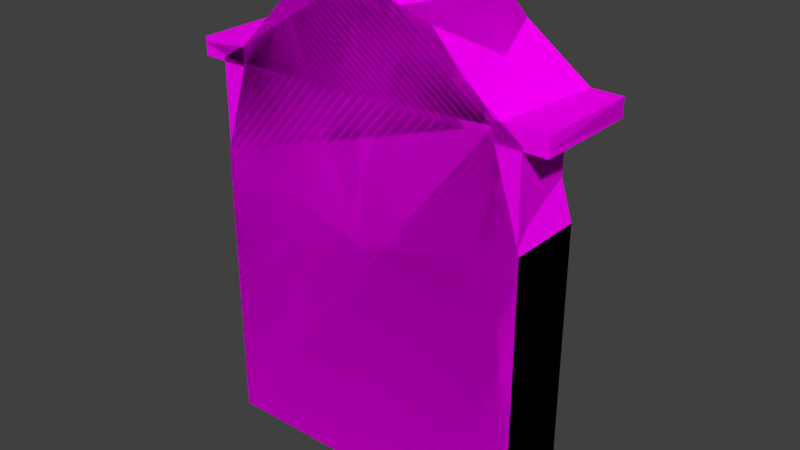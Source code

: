 # Source: kemerliPencere1.blend  (saved by Blender 2.77.0; exported with 4.5.12 LTS)
import bpy
from mathutils import Matrix  # noqa: F401  (used for matrix-valued properties, if any)

bpy.ops.wm.read_factory_settings(use_empty=True)
scene = bpy.context.scene
scene.name = 'Scene'

# ---- collections
col_collection_1 = bpy.data.collections.new('Collection 1'); scene.collection.children.link(col_collection_1)

# ---- images (referenced by path relative to the original .blend; pixels are not part of the script)
import os
ASSET_DIR = os.environ.get("B2B_ASSET_DIR", "")  # directory of the original .blend (textures are referenced by path, not embedded)
HERE = os.path.dirname(os.path.abspath(__file__))  # packed textures are extracted next to this script under _unpacked/

def load_image(name, relpath, width, height, colorspace="sRGB"):
    """Load a texture the original file referenced (path relative to the .blend, or extracted next to this script)."""
    p = next((c for c in (os.path.join(HERE, relpath), os.path.join(ASSET_DIR, relpath)) if relpath and os.path.exists(c)), "")
    if p:
        img = bpy.data.images.load(p, check_existing=True)
        img.name = name
    else:  # same state as the original file: an image datablock whose file is absent (Cycles renders it pink)
        img = bpy.data.images.new(name, width, height)
        img.source = "FILE"
        img.filepath = "//" + (relpath or name)
    img.colorspace_settings.name = colorspace
    return img
img_colorpalette_jpg_001 = load_image('colorPalette.jpg.001', 'colorPalette.jpg', 1024, 1024, 'sRGB')

# ---- materials (node trees are filled in below, after node groups)
mat_material = bpy.data.materials.new('Material')
mat_material.alpha_threshold = 0.0
mat_material.roughness = 0.5
mat_material.line_color = (0.0, 0.0, 0.0, 1.0)

# ---- material node trees
mat_material.use_nodes = True; mat_material.node_tree.nodes.clear()
_N = mat_material.node_tree.nodes; _L = mat_material.node_tree.links
n0 = _N.new('ShaderNodeOutputMaterial'); n0.name = 'Material Output'; n0.location = (300, 300)
n1 = _N.new('ShaderNodeBsdfDiffuse'); n1.name = 'Diffuse BSDF'; n1.location = (10, 300)
n2 = _N.new('ShaderNodeTexImage'); n2.name = 'Image Texture'; n2.location = (228, 132)
n2.width = 140
n2.image = img_colorpalette_jpg_001
n3 = _N.new('ShaderNodeTexCoord'); n3.name = 'Texture Coordinate'; n3.location = (-183, 230)
_L.new(n1.outputs[0], n0.inputs[0])
_L.new(n3.outputs[2], n2.inputs[0])
_L.new(n2.outputs[0], n1.inputs[0])
n0.is_active_output = True

# ---- world
world_world = bpy.data.worlds.new('World'); scene.world = world_world
world_world.color = (0.05088, 0.05088, 0.05088)
world_world.use_sun_shadow = False
world_world.sun_shadow_jitter_overblur = 0.0
world_world.cycles.sampling_method = 'MANUAL'

# ---- meshes
me_cylinder_002 = bpy.data.meshes.new('Cylinder.002')
me_cylinder_002.from_pydata([(-0.03973, -0.8577, -0.02531), (2.932e-08, 5.051e-08, 0.1437), (2.932e-08, 0.8321, -0.1437), (2.932e-08, 0.8321, 0.1437), (0.285, 0.7497, -0.1437), (0.285, 0.7497, 0.1437), (0.5135, 0.5188, -0.1437), (0.5135, 0.5188, 0.1437), (0.62, 0.1851, -0.1437), (0.62, 0.1851, 0.1437), (0.62, -0.1851, -0.1437), (0.62, -0.1851, 0.1437), (0.62, -0.9135, -0.1437), (0.62, -0.9135, 0.1437), (0.3215, -0.9135, -0.1437), (0.3215, -0.9135, 0.1437), (1.327e-07, -0.9135, -0.1437), (1.327e-07, -0.9135, 0.1437), (-0.3215, -0.9135, -0.1437), (-0.3215, -0.9135, 0.1437), (-0.62, -0.9135, -0.1437), (-0.62, -0.9135, 0.1437), (-0.62, -0.1851, -0.1437), (-0.62, -0.1851, 0.1437), (-0.62, 0.1851, -0.1437), (-0.62, 0.1851, 0.1437), (-0.5135, 0.5188, -0.1437), (-0.5135, 0.5188, 0.1437), (-0.285, 0.7497, -0.1437), (-0.285, 0.7497, 0.1437), (2.399e-08, 0.7133, -0.1437), (0.2349, 0.6454, -0.1437), (0.4283, 0.45, -0.1437), (0.5014, 0.1614, -0.1437), (0.5014, -0.1614, -0.1437), (0.5014, -0.8286, -0.1437), (0.2349, -0.8286, -0.1437), (1.203e-07, -0.8286, -0.1437), (-0.2349, -0.8286, -0.1437), (-0.5014, -0.8286, -0.1437), (-0.5014, -0.1614, -0.1437), (-0.5014, 0.1614, -0.1437), (-0.4283, 0.45, -0.1437), (-0.2349, 0.6454, -0.1437), (0.2349, 0.6454, -0.0326), (3.288e-08, -6.275e-08, -0.0326), (2.399e-08, 0.7133, -0.0326), (0.4283, 0.45, -0.0326), (0.5014, 0.1614, -0.0326), (0.5014, -0.1614, -0.0326), (0.5014, -0.8286, -0.0326), (0.2349, -0.8286, -0.0326), (1.203e-07, -0.8286, -0.0326), (-0.2349, -0.8286, -0.0326), (-0.5014, -0.8286, -0.0326), (-0.5014, -0.1614, -0.0326), (-0.5014, 0.1614, -0.0326), (-0.4283, 0.45, -0.0326), (-0.2349, 0.6454, -0.0326), (-0.03973, 0.7528, -0.02531), (-0.03973, -0.8577, -0.1048), (-0.03973, 0.7528, -0.1048), (0.03973, -0.8577, -0.02531), (0.03973, 0.7528, -0.02531), (0.03973, -0.8577, -0.1048), (0.03973, 0.7528, -0.1048), (2.932e-08, 0.9019, -0.1437), (0.285, 0.8195, -0.1437), (0.285, 0.8195, 0.1437), (2.932e-08, 0.9019, 0.1437), (0.5135, 0.5886, -0.1437), (0.5135, 0.5886, 0.1437), (-0.5135, 0.5886, 0.1437), (-0.5135, 0.5886, -0.1437), (-0.285, 0.8195, -0.1437), (-0.285, 0.8195, 0.1437), (-0.6994, 0.5886, 0.1437), (-0.6994, 0.5188, 0.1437), (0.6994, 0.5188, 0.1437), (0.6994, 0.5188, -0.1437), (-0.6994, 0.5188, -0.1437), (0.6994, 0.5886, 0.1437), (0.6994, 0.5886, -0.1437), (-0.6994, 0.5886, -0.1437), (2.932e-08, 0.8321, -0.259), (0.285, 0.7497, -0.259), (0.5135, 0.5188, -0.259), (-0.5135, 0.5188, -0.259), (-0.285, 0.7497, -0.259), (2.932e-08, 0.9019, -0.259), (0.285, 0.8195, -0.259), (0.5135, 0.5886, -0.259), (-0.5135, 0.5886, -0.259), (-0.285, 0.8195, -0.259), (0.6994, 0.5188, -0.259), (0.6994, 0.5886, -0.259), (-0.6994, 0.5188, -0.259), (-0.6994, 0.5886, -0.259), (-0.5714, 0.2358, -0.02531), (0.5714, 0.2358, -0.02531), (-0.5714, 0.2358, -0.1048), (0.5714, 0.2358, -0.1048), (-0.5714, 0.1564, -0.02531), (0.5714, 0.1564, -0.02531), (-0.5714, 0.1564, -0.1048), (0.5714, 0.1564, -0.1048), (-0.5714, -0.2791, -0.02531), (0.5714, -0.2791, -0.02531), (-0.5714, -0.2791, -0.1048), (0.5714, -0.2791, -0.1048), (-0.5714, -0.3586, -0.02531), (0.5714, -0.3586, -0.02531), (-0.5714, -0.3586, -0.1048), (0.5714, -0.3586, -0.1048)], [], [(35, 36, 51, 50), (1, 5, 3), (6, 4, 85, 86), (42, 43, 58, 57), (1, 7, 5), (71, 7, 78, 81), (34, 35, 50, 49), (1, 9, 7), (6, 7, 9, 8), (41, 42, 57, 56), (1, 11, 9), (8, 9, 11, 10), (33, 34, 49, 48), (1, 13, 11), (10, 11, 13, 12), (40, 41, 56, 55), (1, 15, 13), (12, 13, 15, 14), (32, 33, 48, 47), (1, 17, 15), (14, 15, 17, 16), (39, 40, 55, 54), (1, 19, 17), (16, 17, 19, 18), (31, 32, 47, 44), (1, 21, 19), (18, 19, 21, 20), (38, 39, 54, 53), (1, 23, 21), (20, 21, 23, 22), (30, 31, 44, 46), (1, 25, 23), (22, 23, 25, 24), (37, 38, 53, 52), (1, 27, 25), (24, 25, 27, 26), (36, 37, 52, 51), (1, 29, 27), (3, 5, 68, 69), (43, 30, 46, 58), (1, 3, 29), (27, 29, 75, 72), (31, 30, 2, 4), (32, 31, 4, 6), (33, 32, 6, 8), (34, 33, 8, 10), (35, 34, 10, 12), (36, 35, 12, 14), (37, 36, 14, 16), (38, 37, 16, 18), (39, 38, 18, 20), (40, 39, 20, 22), (41, 40, 22, 24), (42, 41, 24, 26), (43, 42, 26, 28), (30, 43, 28, 2), (45, 46, 44), (45, 44, 47), (45, 47, 48), (45, 48, 49), (45, 49, 50), (45, 50, 51), (45, 51, 52), (45, 52, 53), (45, 53, 54), (45, 54, 55), (45, 55, 56), (45, 56, 57), (45, 57, 58), (45, 58, 46), (59, 61, 60, 0), (61, 65, 64, 60), (65, 63, 62, 64), (63, 59, 0, 62), (0, 60, 64, 62), (63, 65, 61, 59), (66, 69, 68, 67), (67, 68, 71, 70), (73, 72, 75, 74), (74, 75, 69, 66), (74, 66, 89, 93), (2, 28, 88, 84), (82, 79, 94, 95), (70, 71, 81, 82), (5, 7, 71, 68), (29, 3, 69, 75), (78, 79, 82, 81), (80, 77, 76, 83), (83, 73, 92, 97), (72, 73, 83, 76), (27, 72, 76, 77), (26, 27, 77, 80), (26, 80, 96, 87), (7, 6, 79, 78), (85, 84, 89, 90), (86, 85, 90, 91), (88, 87, 92, 93), (84, 88, 93, 89), (92, 87, 96, 97), (86, 91, 95, 94), (67, 70, 91, 90), (4, 2, 84, 85), (80, 83, 97, 96), (79, 6, 86, 94), (70, 82, 95, 91), (28, 26, 87, 88), (66, 67, 90, 89), (73, 74, 93, 92), (99, 101, 100, 98), (101, 105, 104, 100), (105, 103, 102, 104), (103, 99, 98, 102), (98, 100, 104, 102), (103, 105, 101, 99), (107, 109, 108, 106), (109, 113, 112, 108), (113, 111, 110, 112), (111, 107, 106, 110), (106, 108, 112, 110), (111, 113, 109, 107)])
_uv = me_cylinder_002.uv_layers.new(name='UVMap')
_uv.uv.foreach_set('vector', [0.1306, 0.02262, 0.1306, 0.02134, 0.1311, 0.02134, 0.1311, 0.02262, 0.1208, 0.01629, 0.1217, 0.02135, 0.1205, 0.02173, 0.129, 0.01917, 0.129, 0.02069, 0.1286, 0.02069, 0.1286, 0.01917, 0.1306, 0.02852, 0.1306, 0.02981, 0.1302, 0.02981, 0.1302, 0.02852, 0.1208, 0.01629, 0.1226, 0.01996, 0.1217, 0.02135, 0.1226, 0.02042, 0.1226, 0.01996, 0.1234, 0.02007, 0.1233, 0.02052, 0.1306, 0.02451, 0.1306, 0.02262, 0.1311, 0.02262, 0.1311, 0.02451, 0.1208, 0.01629, 0.1232, 0.01785, 0.1226, 0.01996, 0.1291, 0.02134, 0.1302, 0.02134, 0.1302, 0.02353, 0.1291, 0.02353, 0.1306, 0.02663, 0.1306, 0.02852, 0.1302, 0.02852, 0.1302, 0.02663, 0.1208, 0.01629, 0.1234, 0.01543, 0.1232, 0.01785, 0.1291, 0.02353, 0.1302, 0.02353, 0.1302, 0.02596, 0.1291, 0.02596, 0.1306, 0.02663, 0.1306, 0.02451, 0.1311, 0.02451, 0.1311, 0.02663, 0.1208, 0.01629, 0.123, 0.01318, 0.1234, 0.01543, 0.1291, 0.02596, 0.1302, 0.02596, 0.1302, 0.02814, 0.1291, 0.02814, 0.1306, 0.02451, 0.1306, 0.02663, 0.1302, 0.02663, 0.1302, 0.02451, 0.1208, 0.01629, 0.1222, 0.01155, 0.123, 0.01318, 0.1291, 0.02814, 0.1302, 0.02814, 0.1302, 0.02966, 0.1291, 0.02966, 0.1306, 0.02852, 0.1306, 0.02663, 0.1311, 0.02663, 0.1311, 0.02852, 0.1208, 0.01629, 0.1211, 0.01085, 0.1222, 0.01155, 0.1297, 0.01459, 0.1308, 0.01459, 0.1308, 0.01646, 0.1297, 0.01646, 0.1306, 0.02262, 0.1306, 0.02451, 0.1302, 0.02451, 0.1302, 0.02262, 0.1208, 0.01629, 0.1199, 0.01124, 0.1211, 0.01085, 0.1297, 0.01646, 0.1308, 0.01646, 0.1308, 0.01833, 0.1297, 0.01833, 0.1306, 0.02981, 0.1306, 0.02852, 0.1311, 0.02852, 0.1311, 0.02981, 0.1208, 0.01629, 0.119, 0.01262, 0.1199, 0.01124, 0.1286, 0.01085, 0.1297, 0.01085, 0.1297, 0.01237, 0.1286, 0.01237, 0.1306, 0.02134, 0.1306, 0.02262, 0.1302, 0.02262, 0.1302, 0.02134, 0.1208, 0.01629, 0.1184, 0.01473, 0.119, 0.01262, 0.1286, 0.01237, 0.1297, 0.01237, 0.1297, 0.01456, 0.1286, 0.01456, 0.1306, 0.03135, 0.1306, 0.03289, 0.1302, 0.03289, 0.1302, 0.03135, 0.1208, 0.01629, 0.1182, 0.01715, 0.1184, 0.01473, 0.1286, 0.01456, 0.1297, 0.01456, 0.1297, 0.01698, 0.1286, 0.01698, 0.1306, 0.03135, 0.1306, 0.02981, 0.1311, 0.02981, 0.1311, 0.03135, 0.1208, 0.01629, 0.1186, 0.0194, 0.1182, 0.01715, 0.1286, 0.01698, 0.1297, 0.01698, 0.1297, 0.01917, 0.1286, 0.01917, 0.1306, 0.03289, 0.1306, 0.03135, 0.1311, 0.03135, 0.1311, 0.03289, 0.1208, 0.01629, 0.1194, 0.02104, 0.1186, 0.0194, 0.1205, 0.02173, 0.1217, 0.02135, 0.1216, 0.0218, 0.1205, 0.02219, 0.1306, 0.02981, 0.1306, 0.03135, 0.1302, 0.03135, 0.1302, 0.02981, 0.1208, 0.01629, 0.1205, 0.02173, 0.1194, 0.02104, 0.1186, 0.0194, 0.1194, 0.02104, 0.1194, 0.02149, 0.1186, 0.01986, 0.1276, 0.01246, 0.1267, 0.0116, 0.1269, 0.01085, 0.1279, 0.01189, 0.1281, 0.01404, 0.1276, 0.01246, 0.1279, 0.01189, 0.1285, 0.01376, 0.1282, 0.01606, 0.1281, 0.01404, 0.1285, 0.01376, 0.1286, 0.0161, 0.1278, 0.01809, 0.1282, 0.01606, 0.1286, 0.0161, 0.1282, 0.01843, 0.1271, 0.01971, 0.1278, 0.01809, 0.1282, 0.01843, 0.1273, 0.0203, 0.1262, 0.02059, 0.1271, 0.01971, 0.1273, 0.0203, 0.1262, 0.02134, 0.1252, 0.02059, 0.1262, 0.02059, 0.1262, 0.02134, 0.1251, 0.02134, 0.1244, 0.01973, 0.1252, 0.02059, 0.1251, 0.02134, 0.1241, 0.0203, 0.1239, 0.01815, 0.1244, 0.01973, 0.1241, 0.0203, 0.1235, 0.01843, 0.1238, 0.01613, 0.1239, 0.01815, 0.1235, 0.01843, 0.1234, 0.0161, 0.1241, 0.0141, 0.1238, 0.01613, 0.1234, 0.0161, 0.1238, 0.01376, 0.1248, 0.01248, 0.1241, 0.0141, 0.1238, 0.01376, 0.1246, 0.01189, 0.1258, 0.0116, 0.1248, 0.01248, 0.1246, 0.01189, 0.1257, 0.01085, 0.1267, 0.0116, 0.1258, 0.0116, 0.1257, 0.01085, 0.1269, 0.01085, 0.1756, 0.8469, 0.1756, 0.8516, 0.1747, 0.8512, 0.1756, 0.8469, 0.1747, 0.8512, 0.174, 0.8499, 0.1756, 0.8469, 0.174, 0.8499, 0.1735, 0.848, 0.1756, 0.8469, 0.1735, 0.848, 0.1735, 0.8459, 0.1756, 0.8469, 0.1735, 0.8459, 0.174, 0.844, 0.1756, 0.8469, 0.174, 0.844, 0.1747, 0.8427, 0.1756, 0.8469, 0.1747, 0.8427, 0.1756, 0.8422, 0.1756, 0.8469, 0.1756, 0.8422, 0.1765, 0.8427, 0.1756, 0.8469, 0.1765, 0.8427, 0.1773, 0.844, 0.1756, 0.8469, 0.1773, 0.844, 0.1777, 0.8459, 0.1756, 0.8469, 0.1777, 0.8459, 0.1777, 0.848, 0.1756, 0.8469, 0.1777, 0.848, 0.1773, 0.8499, 0.1756, 0.8469, 0.1773, 0.8499, 0.1765, 0.8512, 0.1756, 0.8469, 0.1765, 0.8512, 0.1756, 0.8516, 0.1316, 0.01085, 0.1319, 0.01085, 0.1319, 0.02073, 0.1316, 0.02073, 0.1313, 0.01085, 0.1316, 0.01085, 0.1316, 0.02073, 0.1313, 0.02073, 0.1314, 0.03121, 0.1311, 0.03121, 0.1311, 0.02134, 0.1314, 0.02134, 0.1314, 0.02134, 0.1317, 0.02134, 0.1317, 0.03121, 0.1314, 0.03121, 0.1292, 0.02069, 0.1292, 0.02121, 0.1289, 0.02121, 0.1289, 0.02069, 0.1289, 0.02069, 0.1289, 0.02121, 0.1286, 0.02121, 0.1286, 0.02069, 0.1308, 0.01272, 0.1297, 0.01272, 0.1297, 0.01085, 0.1308, 0.01085, 0.1306, 0.01909, 0.1306, 0.02097, 0.1297, 0.02097, 0.1297, 0.01909, 0.13, 0.03041, 0.13, 0.0323, 0.1291, 0.0323, 0.1291, 0.03041, 0.1308, 0.01459, 0.1297, 0.01459, 0.1297, 0.01272, 0.1308, 0.01272, 0.1308, 0.01459, 0.1308, 0.01272, 0.1313, 0.01272, 0.1313, 0.01459, 0.1308, 0.01646, 0.1308, 0.01459, 0.1313, 0.01459, 0.1313, 0.01646, 0.1222, 0.03078, 0.1219, 0.03078, 0.1219, 0.03003, 0.1222, 0.03003, 0.1193, 0.03191, 0.1193, 0.03003, 0.1201, 0.03003, 0.1201, 0.03191, 0.1217, 0.02135, 0.1226, 0.01996, 0.1226, 0.02042, 0.1216, 0.0218, 0.1194, 0.02104, 0.1205, 0.02173, 0.1205, 0.02219, 0.1194, 0.02149, 0.1219, 0.03267, 0.1219, 0.03078, 0.1222, 0.03078, 0.1222, 0.03267, 0.1306, 0.02022, 0.1306, 0.01833, 0.1309, 0.01833, 0.1309, 0.02022, 0.1201, 0.03191, 0.1208, 0.03191, 0.1208, 0.03267, 0.1201, 0.03267, 0.1208, 0.03003, 0.1208, 0.03191, 0.1201, 0.03191, 0.1201, 0.03003, 0.1186, 0.0194, 0.1186, 0.01986, 0.1179, 0.01976, 0.1179, 0.0193, 0.1186, 0.03191, 0.1186, 0.03003, 0.1193, 0.03003, 0.1193, 0.03191, 0.1186, 0.03191, 0.1193, 0.03191, 0.1193, 0.03267, 0.1186, 0.03267, 0.1186, 0.03003, 0.1186, 0.03191, 0.1179, 0.03191, 0.1179, 0.03003, 0.1282, 0.02406, 0.1278, 0.02593, 0.1276, 0.02593, 0.1279, 0.02406, 0.1291, 0.02256, 0.1282, 0.02406, 0.1279, 0.02406, 0.1288, 0.02256, 0.1282, 0.0278, 0.1291, 0.02929, 0.1288, 0.02929, 0.1279, 0.0278, 0.1278, 0.02593, 0.1282, 0.0278, 0.1279, 0.0278, 0.1276, 0.02593, 0.1288, 0.02929, 0.1291, 0.02929, 0.1291, 0.03051, 0.1288, 0.03051, 0.1291, 0.02256, 0.1288, 0.02256, 0.1288, 0.02134, 0.1291, 0.02134, 0.1306, 0.01909, 0.1297, 0.01909, 0.1297, 0.01833, 0.1306, 0.01833, 0.1308, 0.01833, 0.1308, 0.01646, 0.1313, 0.01646, 0.1313, 0.01833, 0.1306, 0.02022, 0.1309, 0.02022, 0.1309, 0.02097, 0.1306, 0.02097, 0.1179, 0.03191, 0.1186, 0.03191, 0.1186, 0.03267, 0.1179, 0.03267, 0.1193, 0.03191, 0.1201, 0.03191, 0.1201, 0.03267, 0.1193, 0.03267, 0.1295, 0.01917, 0.1295, 0.02069, 0.129, 0.02069, 0.129, 0.01917, 0.1308, 0.01272, 0.1308, 0.01085, 0.1313, 0.01085, 0.1313, 0.01272, 0.13, 0.03041, 0.1291, 0.03041, 0.1291, 0.02966, 0.13, 0.02966, 0.1316, 0.01085, 0.1319, 0.01085, 0.1319, 0.02073, 0.1316, 0.02073, 0.1313, 0.01085, 0.1316, 0.01085, 0.1316, 0.02073, 0.1313, 0.02073, 0.1314, 0.03121, 0.1311, 0.03121, 0.1311, 0.02134, 0.1314, 0.02134, 0.1314, 0.02134, 0.1317, 0.02134, 0.1317, 0.03121, 0.1314, 0.03121, 0.1292, 0.02069, 0.1292, 0.02121, 0.1289, 0.02121, 0.1289, 0.02069, 0.1289, 0.02069, 0.1289, 0.02121, 0.1286, 0.02121, 0.1286, 0.02069, 0.1316, 0.01085, 0.1319, 0.01085, 0.1319, 0.02073, 0.1316, 0.02073, 0.1313, 0.01085, 0.1316, 0.01085, 0.1316, 0.02073, 0.1313, 0.02073, 0.1314, 0.03121, 0.1311, 0.03121, 0.1311, 0.02134, 0.1314, 0.02134, 0.1314, 0.02134, 0.1317, 0.02134, 0.1317, 0.03121, 0.1314, 0.03121, 0.1292, 0.02069, 0.1292, 0.02121, 0.1289, 0.02121, 0.1289, 0.02069, 0.1289, 0.02069, 0.1289, 0.02121, 0.1286, 0.02121, 0.1286, 0.02069])
me_cylinder_002.materials.append(mat_material)
me_cylinder_002.use_remesh_preserve_volume = False
me_cylinder_002.use_remesh_preserve_attributes = False
me_cylinder_002.use_mirror_vertex_groups = False
me_cylinder_002.update()
me_cylinder_001 = bpy.data.meshes.new('Cylinder.001')
me_cylinder_001.from_pydata([(-0.03973, -0.8577, -0.02531), (2.932e-08, 5.051e-08, 0.1437), (2.932e-08, 0.8321, -0.1437), (2.932e-08, 0.8321, 0.1437), (0.285, 0.7497, -0.1437), (0.285, 0.7497, 0.1437), (0.5135, 0.5188, -0.1437), (0.5135, 0.5188, 0.1437), (0.62, 0.1851, -0.1437), (0.62, 0.1851, 0.1437), (0.62, -0.1851, -0.1437), (0.62, -0.1851, 0.1437), (0.62, -0.9135, -0.1437), (0.62, -0.9135, 0.1437), (0.3215, -0.9135, -0.1437), (0.3215, -0.9135, 0.1437), (1.327e-07, -0.9135, -0.1437), (1.327e-07, -0.9135, 0.1437), (-0.3215, -0.9135, -0.1437), (-0.3215, -0.9135, 0.1437), (-0.62, -0.9135, -0.1437), (-0.62, -0.9135, 0.1437), (-0.62, -0.1851, -0.1437), (-0.62, -0.1851, 0.1437), (-0.62, 0.1851, -0.1437), (-0.62, 0.1851, 0.1437), (-0.5135, 0.5188, -0.1437), (-0.5135, 0.5188, 0.1437), (-0.285, 0.7497, -0.1437), (-0.285, 0.7497, 0.1437), (2.399e-08, 0.7133, -0.1437), (0.2349, 0.6454, -0.1437), (0.4283, 0.45, -0.1437), (0.5014, 0.1614, -0.1437), (0.5014, -0.1614, -0.1437), (0.5014, -0.8286, -0.1437), (0.2349, -0.8286, -0.1437), (1.203e-07, -0.8286, -0.1437), (-0.2349, -0.8286, -0.1437), (-0.5014, -0.8286, -0.1437), (-0.5014, -0.1614, -0.1437), (-0.5014, 0.1614, -0.1437), (-0.4283, 0.45, -0.1437), (-0.2349, 0.6454, -0.1437), (0.2349, 0.6454, -0.0326), (3.288e-08, -6.275e-08, -0.0326), (2.399e-08, 0.7133, -0.0326), (0.4283, 0.45, -0.0326), (0.5014, 0.1614, -0.0326), (0.5014, -0.1614, -0.0326), (0.5014, -0.8286, -0.0326), (0.2349, -0.8286, -0.0326), (1.203e-07, -0.8286, -0.0326), (-0.2349, -0.8286, -0.0326), (-0.5014, -0.8286, -0.0326), (-0.5014, -0.1614, -0.0326), (-0.5014, 0.1614, -0.0326), (-0.4283, 0.45, -0.0326), (-0.2349, 0.6454, -0.0326), (-0.03973, 0.7528, -0.02531), (-0.03973, -0.8577, -0.1048), (-0.03973, 0.7528, -0.1048), (0.03973, -0.8577, -0.02531), (0.03973, 0.7528, -0.02531), (0.03973, -0.8577, -0.1048), (0.03973, 0.7528, -0.1048), (2.932e-08, 0.9019, -0.1437), (0.285, 0.8195, -0.1437), (0.285, 0.8195, 0.1437), (2.932e-08, 0.9019, 0.1437), (0.5135, 0.5886, -0.1437), (0.5135, 0.5886, 0.1437), (-0.5135, 0.5886, 0.1437), (-0.5135, 0.5886, -0.1437), (-0.285, 0.8195, -0.1437), (-0.285, 0.8195, 0.1437), (-0.6994, 0.5886, 0.1437), (-0.6994, 0.5188, 0.1437), (0.6994, 0.5188, 0.1437), (0.6994, 0.5188, -0.1437), (-0.6994, 0.5188, -0.1437), (0.6994, 0.5886, 0.1437), (0.6994, 0.5886, -0.1437), (-0.6994, 0.5886, -0.1437), (2.932e-08, 0.8321, -0.259), (0.285, 0.7497, -0.259), (0.5135, 0.5188, -0.259), (-0.5135, 0.5188, -0.259), (-0.285, 0.7497, -0.259), (2.932e-08, 0.9019, -0.259), (0.285, 0.8195, -0.259), (0.5135, 0.5886, -0.259), (-0.5135, 0.5886, -0.259), (-0.285, 0.8195, -0.259), (0.6994, 0.5188, -0.259), (0.6994, 0.5886, -0.259), (-0.6994, 0.5188, -0.259), (-0.6994, 0.5886, -0.259), (-0.5714, 0.2358, -0.02531), (0.5714, 0.2358, -0.02531), (-0.5714, 0.2358, -0.1048), (0.5714, 0.2358, -0.1048), (-0.5714, 0.1564, -0.02531), (0.5714, 0.1564, -0.02531), (-0.5714, 0.1564, -0.1048), (0.5714, 0.1564, -0.1048), (-0.5714, -0.2791, -0.02531), (0.5714, -0.2791, -0.02531), (-0.5714, -0.2791, -0.1048), (0.5714, -0.2791, -0.1048), (-0.5714, -0.3586, -0.02531), (0.5714, -0.3586, -0.02531), (-0.5714, -0.3586, -0.1048), (0.5714, -0.3586, -0.1048)], [], [(35, 36, 51, 50), (1, 5, 3), (6, 4, 85, 86), (42, 43, 58, 57), (1, 7, 5), (71, 7, 78, 81), (34, 35, 50, 49), (1, 9, 7), (6, 7, 9, 8), (41, 42, 57, 56), (1, 11, 9), (8, 9, 11, 10), (33, 34, 49, 48), (1, 13, 11), (10, 11, 13, 12), (40, 41, 56, 55), (1, 15, 13), (12, 13, 15, 14), (32, 33, 48, 47), (1, 17, 15), (14, 15, 17, 16), (39, 40, 55, 54), (1, 19, 17), (16, 17, 19, 18), (31, 32, 47, 44), (1, 21, 19), (18, 19, 21, 20), (38, 39, 54, 53), (1, 23, 21), (20, 21, 23, 22), (30, 31, 44, 46), (1, 25, 23), (22, 23, 25, 24), (37, 38, 53, 52), (1, 27, 25), (24, 25, 27, 26), (36, 37, 52, 51), (1, 29, 27), (3, 5, 68, 69), (43, 30, 46, 58), (1, 3, 29), (27, 29, 75, 72), (31, 30, 2, 4), (32, 31, 4, 6), (33, 32, 6, 8), (34, 33, 8, 10), (35, 34, 10, 12), (36, 35, 12, 14), (37, 36, 14, 16), (38, 37, 16, 18), (39, 38, 18, 20), (40, 39, 20, 22), (41, 40, 22, 24), (42, 41, 24, 26), (43, 42, 26, 28), (30, 43, 28, 2), (45, 46, 44), (45, 44, 47), (45, 47, 48), (45, 48, 49), (45, 49, 50), (45, 50, 51), (45, 51, 52), (45, 52, 53), (45, 53, 54), (45, 54, 55), (45, 55, 56), (45, 56, 57), (45, 57, 58), (45, 58, 46), (59, 61, 60, 0), (61, 65, 64, 60), (65, 63, 62, 64), (63, 59, 0, 62), (0, 60, 64, 62), (63, 65, 61, 59), (66, 69, 68, 67), (67, 68, 71, 70), (73, 72, 75, 74), (74, 75, 69, 66), (74, 66, 89, 93), (2, 28, 88, 84), (82, 79, 94, 95), (70, 71, 81, 82), (5, 7, 71, 68), (29, 3, 69, 75), (78, 79, 82, 81), (80, 77, 76, 83), (83, 73, 92, 97), (72, 73, 83, 76), (27, 72, 76, 77), (26, 27, 77, 80), (26, 80, 96, 87), (7, 6, 79, 78), (85, 84, 89, 90), (86, 85, 90, 91), (88, 87, 92, 93), (84, 88, 93, 89), (92, 87, 96, 97), (86, 91, 95, 94), (67, 70, 91, 90), (4, 2, 84, 85), (80, 83, 97, 96), (79, 6, 86, 94), (70, 82, 95, 91), (28, 26, 87, 88), (66, 67, 90, 89), (73, 74, 93, 92), (99, 101, 100, 98), (101, 105, 104, 100), (105, 103, 102, 104), (103, 99, 98, 102), (98, 100, 104, 102), (103, 105, 101, 99), (107, 109, 108, 106), (109, 113, 112, 108), (113, 111, 110, 112), (111, 107, 106, 110), (106, 108, 112, 110), (111, 113, 109, 107)])
_uv = me_cylinder_001.uv_layers.new(name='UVMap')
_uv.uv.foreach_set('vector', [0.1306, 0.02262, 0.1306, 0.02134, 0.1311, 0.02134, 0.1311, 0.02262, 0.1208, 0.01629, 0.1217, 0.02135, 0.1205, 0.02173, 0.129, 0.01917, 0.129, 0.02069, 0.1286, 0.02069, 0.1286, 0.01917, 0.1306, 0.02852, 0.1306, 0.02981, 0.1302, 0.02981, 0.1302, 0.02852, 0.1208, 0.01629, 0.1226, 0.01996, 0.1217, 0.02135, 0.1226, 0.02042, 0.1226, 0.01996, 0.1234, 0.02007, 0.1233, 0.02052, 0.1306, 0.02451, 0.1306, 0.02262, 0.1311, 0.02262, 0.1311, 0.02451, 0.1208, 0.01629, 0.1232, 0.01785, 0.1226, 0.01996, 0.1291, 0.02134, 0.1302, 0.02134, 0.1302, 0.02353, 0.1291, 0.02353, 0.1306, 0.02663, 0.1306, 0.02852, 0.1302, 0.02852, 0.1302, 0.02663, 0.1208, 0.01629, 0.1234, 0.01543, 0.1232, 0.01785, 0.1291, 0.02353, 0.1302, 0.02353, 0.1302, 0.02596, 0.1291, 0.02596, 0.1306, 0.02663, 0.1306, 0.02451, 0.1311, 0.02451, 0.1311, 0.02663, 0.1208, 0.01629, 0.123, 0.01318, 0.1234, 0.01543, 0.1291, 0.02596, 0.1302, 0.02596, 0.1302, 0.02814, 0.1291, 0.02814, 0.1306, 0.02451, 0.1306, 0.02663, 0.1302, 0.02663, 0.1302, 0.02451, 0.1208, 0.01629, 0.1222, 0.01155, 0.123, 0.01318, 0.1291, 0.02814, 0.1302, 0.02814, 0.1302, 0.02966, 0.1291, 0.02966, 0.1306, 0.02852, 0.1306, 0.02663, 0.1311, 0.02663, 0.1311, 0.02852, 0.1208, 0.01629, 0.1211, 0.01085, 0.1222, 0.01155, 0.1297, 0.01459, 0.1308, 0.01459, 0.1308, 0.01646, 0.1297, 0.01646, 0.1306, 0.02262, 0.1306, 0.02451, 0.1302, 0.02451, 0.1302, 0.02262, 0.1208, 0.01629, 0.1199, 0.01124, 0.1211, 0.01085, 0.1297, 0.01646, 0.1308, 0.01646, 0.1308, 0.01833, 0.1297, 0.01833, 0.1306, 0.02981, 0.1306, 0.02852, 0.1311, 0.02852, 0.1311, 0.02981, 0.1208, 0.01629, 0.119, 0.01262, 0.1199, 0.01124, 0.1286, 0.01085, 0.1297, 0.01085, 0.1297, 0.01237, 0.1286, 0.01237, 0.1306, 0.02134, 0.1306, 0.02262, 0.1302, 0.02262, 0.1302, 0.02134, 0.1208, 0.01629, 0.1184, 0.01473, 0.119, 0.01262, 0.1286, 0.01237, 0.1297, 0.01237, 0.1297, 0.01456, 0.1286, 0.01456, 0.1306, 0.03135, 0.1306, 0.03289, 0.1302, 0.03289, 0.1302, 0.03135, 0.1208, 0.01629, 0.1182, 0.01715, 0.1184, 0.01473, 0.1286, 0.01456, 0.1297, 0.01456, 0.1297, 0.01698, 0.1286, 0.01698, 0.1306, 0.03135, 0.1306, 0.02981, 0.1311, 0.02981, 0.1311, 0.03135, 0.1208, 0.01629, 0.1186, 0.0194, 0.1182, 0.01715, 0.1286, 0.01698, 0.1297, 0.01698, 0.1297, 0.01917, 0.1286, 0.01917, 0.1306, 0.03289, 0.1306, 0.03135, 0.1311, 0.03135, 0.1311, 0.03289, 0.1208, 0.01629, 0.1194, 0.02104, 0.1186, 0.0194, 0.1205, 0.02173, 0.1217, 0.02135, 0.1216, 0.0218, 0.1205, 0.02219, 0.1306, 0.02981, 0.1306, 0.03135, 0.1302, 0.03135, 0.1302, 0.02981, 0.1208, 0.01629, 0.1205, 0.02173, 0.1194, 0.02104, 0.1186, 0.0194, 0.1194, 0.02104, 0.1194, 0.02149, 0.1186, 0.01986, 0.1276, 0.01246, 0.1267, 0.0116, 0.1269, 0.01085, 0.1279, 0.01189, 0.1281, 0.01404, 0.1276, 0.01246, 0.1279, 0.01189, 0.1285, 0.01376, 0.1282, 0.01606, 0.1281, 0.01404, 0.1285, 0.01376, 0.1286, 0.0161, 0.1278, 0.01809, 0.1282, 0.01606, 0.1286, 0.0161, 0.1282, 0.01843, 0.1271, 0.01971, 0.1278, 0.01809, 0.1282, 0.01843, 0.1273, 0.0203, 0.1262, 0.02059, 0.1271, 0.01971, 0.1273, 0.0203, 0.1262, 0.02134, 0.1252, 0.02059, 0.1262, 0.02059, 0.1262, 0.02134, 0.1251, 0.02134, 0.1244, 0.01973, 0.1252, 0.02059, 0.1251, 0.02134, 0.1241, 0.0203, 0.1239, 0.01815, 0.1244, 0.01973, 0.1241, 0.0203, 0.1235, 0.01843, 0.1238, 0.01613, 0.1239, 0.01815, 0.1235, 0.01843, 0.1234, 0.0161, 0.1241, 0.0141, 0.1238, 0.01613, 0.1234, 0.0161, 0.1238, 0.01376, 0.1248, 0.01248, 0.1241, 0.0141, 0.1238, 0.01376, 0.1246, 0.01189, 0.1258, 0.0116, 0.1248, 0.01248, 0.1246, 0.01189, 0.1257, 0.01085, 0.1267, 0.0116, 0.1258, 0.0116, 0.1257, 0.01085, 0.1269, 0.01085, 0.1756, 0.8469, 0.1756, 0.8516, 0.1747, 0.8512, 0.1756, 0.8469, 0.1747, 0.8512, 0.174, 0.8499, 0.1756, 0.8469, 0.174, 0.8499, 0.1735, 0.848, 0.1756, 0.8469, 0.1735, 0.848, 0.1735, 0.8459, 0.1756, 0.8469, 0.1735, 0.8459, 0.174, 0.844, 0.1756, 0.8469, 0.174, 0.844, 0.1747, 0.8427, 0.1756, 0.8469, 0.1747, 0.8427, 0.1756, 0.8422, 0.1756, 0.8469, 0.1756, 0.8422, 0.1765, 0.8427, 0.1756, 0.8469, 0.1765, 0.8427, 0.1773, 0.844, 0.1756, 0.8469, 0.1773, 0.844, 0.1777, 0.8459, 0.1756, 0.8469, 0.1777, 0.8459, 0.1777, 0.848, 0.1756, 0.8469, 0.1777, 0.848, 0.1773, 0.8499, 0.1756, 0.8469, 0.1773, 0.8499, 0.1765, 0.8512, 0.1756, 0.8469, 0.1765, 0.8512, 0.1756, 0.8516, 0.1316, 0.01085, 0.1319, 0.01085, 0.1319, 0.02073, 0.1316, 0.02073, 0.1313, 0.01085, 0.1316, 0.01085, 0.1316, 0.02073, 0.1313, 0.02073, 0.1314, 0.03121, 0.1311, 0.03121, 0.1311, 0.02134, 0.1314, 0.02134, 0.1314, 0.02134, 0.1317, 0.02134, 0.1317, 0.03121, 0.1314, 0.03121, 0.1292, 0.02069, 0.1292, 0.02121, 0.1289, 0.02121, 0.1289, 0.02069, 0.1289, 0.02069, 0.1289, 0.02121, 0.1286, 0.02121, 0.1286, 0.02069, 0.1308, 0.01272, 0.1297, 0.01272, 0.1297, 0.01085, 0.1308, 0.01085, 0.1306, 0.01909, 0.1306, 0.02097, 0.1297, 0.02097, 0.1297, 0.01909, 0.13, 0.03041, 0.13, 0.0323, 0.1291, 0.0323, 0.1291, 0.03041, 0.1308, 0.01459, 0.1297, 0.01459, 0.1297, 0.01272, 0.1308, 0.01272, 0.1308, 0.01459, 0.1308, 0.01272, 0.1313, 0.01272, 0.1313, 0.01459, 0.1308, 0.01646, 0.1308, 0.01459, 0.1313, 0.01459, 0.1313, 0.01646, 0.1222, 0.03078, 0.1219, 0.03078, 0.1219, 0.03003, 0.1222, 0.03003, 0.1193, 0.03191, 0.1193, 0.03003, 0.1201, 0.03003, 0.1201, 0.03191, 0.1217, 0.02135, 0.1226, 0.01996, 0.1226, 0.02042, 0.1216, 0.0218, 0.1194, 0.02104, 0.1205, 0.02173, 0.1205, 0.02219, 0.1194, 0.02149, 0.1219, 0.03267, 0.1219, 0.03078, 0.1222, 0.03078, 0.1222, 0.03267, 0.1306, 0.02022, 0.1306, 0.01833, 0.1309, 0.01833, 0.1309, 0.02022, 0.1201, 0.03191, 0.1208, 0.03191, 0.1208, 0.03267, 0.1201, 0.03267, 0.1208, 0.03003, 0.1208, 0.03191, 0.1201, 0.03191, 0.1201, 0.03003, 0.1186, 0.0194, 0.1186, 0.01986, 0.1179, 0.01976, 0.1179, 0.0193, 0.1186, 0.03191, 0.1186, 0.03003, 0.1193, 0.03003, 0.1193, 0.03191, 0.1186, 0.03191, 0.1193, 0.03191, 0.1193, 0.03267, 0.1186, 0.03267, 0.1186, 0.03003, 0.1186, 0.03191, 0.1179, 0.03191, 0.1179, 0.03003, 0.1282, 0.02406, 0.1278, 0.02593, 0.1276, 0.02593, 0.1279, 0.02406, 0.1291, 0.02256, 0.1282, 0.02406, 0.1279, 0.02406, 0.1288, 0.02256, 0.1282, 0.0278, 0.1291, 0.02929, 0.1288, 0.02929, 0.1279, 0.0278, 0.1278, 0.02593, 0.1282, 0.0278, 0.1279, 0.0278, 0.1276, 0.02593, 0.1288, 0.02929, 0.1291, 0.02929, 0.1291, 0.03051, 0.1288, 0.03051, 0.1291, 0.02256, 0.1288, 0.02256, 0.1288, 0.02134, 0.1291, 0.02134, 0.1306, 0.01909, 0.1297, 0.01909, 0.1297, 0.01833, 0.1306, 0.01833, 0.1308, 0.01833, 0.1308, 0.01646, 0.1313, 0.01646, 0.1313, 0.01833, 0.1306, 0.02022, 0.1309, 0.02022, 0.1309, 0.02097, 0.1306, 0.02097, 0.1179, 0.03191, 0.1186, 0.03191, 0.1186, 0.03267, 0.1179, 0.03267, 0.1193, 0.03191, 0.1201, 0.03191, 0.1201, 0.03267, 0.1193, 0.03267, 0.1295, 0.01917, 0.1295, 0.02069, 0.129, 0.02069, 0.129, 0.01917, 0.1308, 0.01272, 0.1308, 0.01085, 0.1313, 0.01085, 0.1313, 0.01272, 0.13, 0.03041, 0.1291, 0.03041, 0.1291, 0.02966, 0.13, 0.02966, 0.1316, 0.01085, 0.1319, 0.01085, 0.1319, 0.02073, 0.1316, 0.02073, 0.1313, 0.01085, 0.1316, 0.01085, 0.1316, 0.02073, 0.1313, 0.02073, 0.1314, 0.03121, 0.1311, 0.03121, 0.1311, 0.02134, 0.1314, 0.02134, 0.1314, 0.02134, 0.1317, 0.02134, 0.1317, 0.03121, 0.1314, 0.03121, 0.1292, 0.02069, 0.1292, 0.02121, 0.1289, 0.02121, 0.1289, 0.02069, 0.1289, 0.02069, 0.1289, 0.02121, 0.1286, 0.02121, 0.1286, 0.02069, 0.1316, 0.01085, 0.1319, 0.01085, 0.1319, 0.02073, 0.1316, 0.02073, 0.1313, 0.01085, 0.1316, 0.01085, 0.1316, 0.02073, 0.1313, 0.02073, 0.1314, 0.03121, 0.1311, 0.03121, 0.1311, 0.02134, 0.1314, 0.02134, 0.1314, 0.02134, 0.1317, 0.02134, 0.1317, 0.03121, 0.1314, 0.03121, 0.1292, 0.02069, 0.1292, 0.02121, 0.1289, 0.02121, 0.1289, 0.02069, 0.1289, 0.02069, 0.1289, 0.02121, 0.1286, 0.02121, 0.1286, 0.02069])
me_cylinder_001.materials.append(mat_material)
me_cylinder_001.use_remesh_preserve_volume = False
me_cylinder_001.use_remesh_preserve_attributes = False
me_cylinder_001.use_mirror_vertex_groups = False
me_cylinder_001.update()
me_cylinder = bpy.data.meshes.new('Cylinder')
me_cylinder.from_pydata([(-0.03973, -0.8577, -0.02531), (2.932e-08, 5.051e-08, 0.1437), (2.932e-08, 0.8321, -0.1437), (2.932e-08, 0.8321, 0.1437), (0.285, 0.7497, -0.1437), (0.285, 0.7497, 0.1437), (0.5135, 0.5188, -0.1437), (0.5135, 0.5188, 0.1437), (0.62, 0.1851, -0.1437), (0.62, 0.1851, 0.1437), (0.62, -0.1851, -0.1437), (0.62, -0.1851, 0.1437), (0.62, -0.9135, -0.1437), (0.62, -0.9135, 0.1437), (0.3215, -0.9135, -0.1437), (0.3215, -0.9135, 0.1437), (1.327e-07, -0.9135, -0.1437), (1.327e-07, -0.9135, 0.1437), (-0.3215, -0.9135, -0.1437), (-0.3215, -0.9135, 0.1437), (-0.62, -0.9135, -0.1437), (-0.62, -0.9135, 0.1437), (-0.62, -0.1851, -0.1437), (-0.62, -0.1851, 0.1437), (-0.62, 0.1851, -0.1437), (-0.62, 0.1851, 0.1437), (-0.5135, 0.5188, -0.1437), (-0.5135, 0.5188, 0.1437), (-0.285, 0.7497, -0.1437), (-0.285, 0.7497, 0.1437), (2.399e-08, 0.7133, -0.1437), (0.2349, 0.6454, -0.1437), (0.4283, 0.45, -0.1437), (0.5014, 0.1614, -0.1437), (0.5014, -0.1614, -0.1437), (0.5014, -0.8286, -0.1437), (0.2349, -0.8286, -0.1437), (1.203e-07, -0.8286, -0.1437), (-0.2349, -0.8286, -0.1437), (-0.5014, -0.8286, -0.1437), (-0.5014, -0.1614, -0.1437), (-0.5014, 0.1614, -0.1437), (-0.4283, 0.45, -0.1437), (-0.2349, 0.6454, -0.1437), (0.2349, 0.6454, -0.0326), (3.288e-08, -6.275e-08, -0.0326), (2.399e-08, 0.7133, -0.0326), (0.4283, 0.45, -0.0326), (0.5014, 0.1614, -0.0326), (0.5014, -0.1614, -0.0326), (0.5014, -0.8286, -0.0326), (0.2349, -0.8286, -0.0326), (1.203e-07, -0.8286, -0.0326), (-0.2349, -0.8286, -0.0326), (-0.5014, -0.8286, -0.0326), (-0.5014, -0.1614, -0.0326), (-0.5014, 0.1614, -0.0326), (-0.4283, 0.45, -0.0326), (-0.2349, 0.6454, -0.0326), (-0.03973, 0.7528, -0.02531), (-0.03973, -0.8577, -0.1048), (-0.03973, 0.7528, -0.1048), (0.03973, -0.8577, -0.02531), (0.03973, 0.7528, -0.02531), (0.03973, -0.8577, -0.1048), (0.03973, 0.7528, -0.1048), (2.932e-08, 0.9019, -0.1437), (0.285, 0.8195, -0.1437), (0.285, 0.8195, 0.1437), (2.932e-08, 0.9019, 0.1437), (0.5135, 0.5886, -0.1437), (0.5135, 0.5886, 0.1437), (-0.5135, 0.5886, 0.1437), (-0.5135, 0.5886, -0.1437), (-0.285, 0.8195, -0.1437), (-0.285, 0.8195, 0.1437), (-0.6994, 0.5886, 0.1437), (-0.6994, 0.5188, 0.1437), (0.6994, 0.5188, 0.1437), (0.6994, 0.5188, -0.1437), (-0.6994, 0.5188, -0.1437), (0.6994, 0.5886, 0.1437), (0.6994, 0.5886, -0.1437), (-0.6994, 0.5886, -0.1437), (2.932e-08, 0.8321, -0.259), (0.285, 0.7497, -0.259), (0.5135, 0.5188, -0.259), (-0.5135, 0.5188, -0.259), (-0.285, 0.7497, -0.259), (2.932e-08, 0.9019, -0.259), (0.285, 0.8195, -0.259), (0.5135, 0.5886, -0.259), (-0.5135, 0.5886, -0.259), (-0.285, 0.8195, -0.259), (0.6994, 0.5188, -0.259), (0.6994, 0.5886, -0.259), (-0.6994, 0.5188, -0.259), (-0.6994, 0.5886, -0.259), (-0.5714, 0.2358, -0.02531), (0.5714, 0.2358, -0.02531), (-0.5714, 0.2358, -0.1048), (0.5714, 0.2358, -0.1048), (-0.5714, 0.1564, -0.02531), (0.5714, 0.1564, -0.02531), (-0.5714, 0.1564, -0.1048), (0.5714, 0.1564, -0.1048), (-0.5714, -0.2791, -0.02531), (0.5714, -0.2791, -0.02531), (-0.5714, -0.2791, -0.1048), (0.5714, -0.2791, -0.1048), (-0.5714, -0.3586, -0.02531), (0.5714, -0.3586, -0.02531), (-0.5714, -0.3586, -0.1048), (0.5714, -0.3586, -0.1048)], [], [(35, 36, 51, 50), (1, 5, 3), (6, 4, 85, 86), (42, 43, 58, 57), (1, 7, 5), (71, 7, 78, 81), (34, 35, 50, 49), (1, 9, 7), (6, 7, 9, 8), (41, 42, 57, 56), (1, 11, 9), (8, 9, 11, 10), (33, 34, 49, 48), (1, 13, 11), (10, 11, 13, 12), (40, 41, 56, 55), (1, 15, 13), (12, 13, 15, 14), (32, 33, 48, 47), (1, 17, 15), (14, 15, 17, 16), (39, 40, 55, 54), (1, 19, 17), (16, 17, 19, 18), (31, 32, 47, 44), (1, 21, 19), (18, 19, 21, 20), (38, 39, 54, 53), (1, 23, 21), (20, 21, 23, 22), (30, 31, 44, 46), (1, 25, 23), (22, 23, 25, 24), (37, 38, 53, 52), (1, 27, 25), (24, 25, 27, 26), (36, 37, 52, 51), (1, 29, 27), (3, 5, 68, 69), (43, 30, 46, 58), (1, 3, 29), (27, 29, 75, 72), (31, 30, 2, 4), (32, 31, 4, 6), (33, 32, 6, 8), (34, 33, 8, 10), (35, 34, 10, 12), (36, 35, 12, 14), (37, 36, 14, 16), (38, 37, 16, 18), (39, 38, 18, 20), (40, 39, 20, 22), (41, 40, 22, 24), (42, 41, 24, 26), (43, 42, 26, 28), (30, 43, 28, 2), (45, 46, 44), (45, 44, 47), (45, 47, 48), (45, 48, 49), (45, 49, 50), (45, 50, 51), (45, 51, 52), (45, 52, 53), (45, 53, 54), (45, 54, 55), (45, 55, 56), (45, 56, 57), (45, 57, 58), (45, 58, 46), (59, 61, 60, 0), (61, 65, 64, 60), (65, 63, 62, 64), (63, 59, 0, 62), (0, 60, 64, 62), (63, 65, 61, 59), (66, 69, 68, 67), (67, 68, 71, 70), (73, 72, 75, 74), (74, 75, 69, 66), (74, 66, 89, 93), (2, 28, 88, 84), (82, 79, 94, 95), (70, 71, 81, 82), (5, 7, 71, 68), (29, 3, 69, 75), (78, 79, 82, 81), (80, 77, 76, 83), (83, 73, 92, 97), (72, 73, 83, 76), (27, 72, 76, 77), (26, 27, 77, 80), (26, 80, 96, 87), (7, 6, 79, 78), (85, 84, 89, 90), (86, 85, 90, 91), (88, 87, 92, 93), (84, 88, 93, 89), (92, 87, 96, 97), (86, 91, 95, 94), (67, 70, 91, 90), (4, 2, 84, 85), (80, 83, 97, 96), (79, 6, 86, 94), (70, 82, 95, 91), (28, 26, 87, 88), (66, 67, 90, 89), (73, 74, 93, 92), (99, 101, 100, 98), (101, 105, 104, 100), (105, 103, 102, 104), (103, 99, 98, 102), (98, 100, 104, 102), (103, 105, 101, 99), (107, 109, 108, 106), (109, 113, 112, 108), (113, 111, 110, 112), (111, 107, 106, 110), (106, 108, 112, 110), (111, 113, 109, 107)])
_uv = me_cylinder.uv_layers.new(name='UVMap')
_uv.uv.foreach_set('vector', [0.1306, 0.02262, 0.1306, 0.02134, 0.1311, 0.02134, 0.1311, 0.02262, 0.1208, 0.01629, 0.1217, 0.02135, 0.1205, 0.02173, 0.129, 0.01917, 0.129, 0.02069, 0.1286, 0.02069, 0.1286, 0.01917, 0.1306, 0.02852, 0.1306, 0.02981, 0.1302, 0.02981, 0.1302, 0.02852, 0.1208, 0.01629, 0.1226, 0.01996, 0.1217, 0.02135, 0.1226, 0.02042, 0.1226, 0.01996, 0.1234, 0.02007, 0.1233, 0.02052, 0.1306, 0.02451, 0.1306, 0.02262, 0.1311, 0.02262, 0.1311, 0.02451, 0.1208, 0.01629, 0.1232, 0.01785, 0.1226, 0.01996, 0.1291, 0.02134, 0.1302, 0.02134, 0.1302, 0.02353, 0.1291, 0.02353, 0.1306, 0.02663, 0.1306, 0.02852, 0.1302, 0.02852, 0.1302, 0.02663, 0.1208, 0.01629, 0.1234, 0.01543, 0.1232, 0.01785, 0.1291, 0.02353, 0.1302, 0.02353, 0.1302, 0.02596, 0.1291, 0.02596, 0.1306, 0.02663, 0.1306, 0.02451, 0.1311, 0.02451, 0.1311, 0.02663, 0.1208, 0.01629, 0.123, 0.01318, 0.1234, 0.01543, 0.1291, 0.02596, 0.1302, 0.02596, 0.1302, 0.02814, 0.1291, 0.02814, 0.1306, 0.02451, 0.1306, 0.02663, 0.1302, 0.02663, 0.1302, 0.02451, 0.1208, 0.01629, 0.1222, 0.01155, 0.123, 0.01318, 0.1291, 0.02814, 0.1302, 0.02814, 0.1302, 0.02966, 0.1291, 0.02966, 0.1306, 0.02852, 0.1306, 0.02663, 0.1311, 0.02663, 0.1311, 0.02852, 0.1208, 0.01629, 0.1211, 0.01085, 0.1222, 0.01155, 0.1297, 0.01459, 0.1308, 0.01459, 0.1308, 0.01646, 0.1297, 0.01646, 0.1306, 0.02262, 0.1306, 0.02451, 0.1302, 0.02451, 0.1302, 0.02262, 0.1208, 0.01629, 0.1199, 0.01124, 0.1211, 0.01085, 0.1297, 0.01646, 0.1308, 0.01646, 0.1308, 0.01833, 0.1297, 0.01833, 0.1306, 0.02981, 0.1306, 0.02852, 0.1311, 0.02852, 0.1311, 0.02981, 0.1208, 0.01629, 0.119, 0.01262, 0.1199, 0.01124, 0.1286, 0.01085, 0.1297, 0.01085, 0.1297, 0.01237, 0.1286, 0.01237, 0.1306, 0.02134, 0.1306, 0.02262, 0.1302, 0.02262, 0.1302, 0.02134, 0.1208, 0.01629, 0.1184, 0.01473, 0.119, 0.01262, 0.1286, 0.01237, 0.1297, 0.01237, 0.1297, 0.01456, 0.1286, 0.01456, 0.1306, 0.03135, 0.1306, 0.03289, 0.1302, 0.03289, 0.1302, 0.03135, 0.1208, 0.01629, 0.1182, 0.01715, 0.1184, 0.01473, 0.1286, 0.01456, 0.1297, 0.01456, 0.1297, 0.01698, 0.1286, 0.01698, 0.1306, 0.03135, 0.1306, 0.02981, 0.1311, 0.02981, 0.1311, 0.03135, 0.1208, 0.01629, 0.1186, 0.0194, 0.1182, 0.01715, 0.1286, 0.01698, 0.1297, 0.01698, 0.1297, 0.01917, 0.1286, 0.01917, 0.1306, 0.03289, 0.1306, 0.03135, 0.1311, 0.03135, 0.1311, 0.03289, 0.1208, 0.01629, 0.1194, 0.02104, 0.1186, 0.0194, 0.1205, 0.02173, 0.1217, 0.02135, 0.1216, 0.0218, 0.1205, 0.02219, 0.1306, 0.02981, 0.1306, 0.03135, 0.1302, 0.03135, 0.1302, 0.02981, 0.1208, 0.01629, 0.1205, 0.02173, 0.1194, 0.02104, 0.1186, 0.0194, 0.1194, 0.02104, 0.1194, 0.02149, 0.1186, 0.01986, 0.1276, 0.01246, 0.1267, 0.0116, 0.1269, 0.01085, 0.1279, 0.01189, 0.1281, 0.01404, 0.1276, 0.01246, 0.1279, 0.01189, 0.1285, 0.01376, 0.1282, 0.01606, 0.1281, 0.01404, 0.1285, 0.01376, 0.1286, 0.0161, 0.1278, 0.01809, 0.1282, 0.01606, 0.1286, 0.0161, 0.1282, 0.01843, 0.1271, 0.01971, 0.1278, 0.01809, 0.1282, 0.01843, 0.1273, 0.0203, 0.1262, 0.02059, 0.1271, 0.01971, 0.1273, 0.0203, 0.1262, 0.02134, 0.1252, 0.02059, 0.1262, 0.02059, 0.1262, 0.02134, 0.1251, 0.02134, 0.1244, 0.01973, 0.1252, 0.02059, 0.1251, 0.02134, 0.1241, 0.0203, 0.1239, 0.01815, 0.1244, 0.01973, 0.1241, 0.0203, 0.1235, 0.01843, 0.1238, 0.01613, 0.1239, 0.01815, 0.1235, 0.01843, 0.1234, 0.0161, 0.1241, 0.0141, 0.1238, 0.01613, 0.1234, 0.0161, 0.1238, 0.01376, 0.1248, 0.01248, 0.1241, 0.0141, 0.1238, 0.01376, 0.1246, 0.01189, 0.1258, 0.0116, 0.1248, 0.01248, 0.1246, 0.01189, 0.1257, 0.01085, 0.1267, 0.0116, 0.1258, 0.0116, 0.1257, 0.01085, 0.1269, 0.01085, 0.1756, 0.8469, 0.1756, 0.8516, 0.1747, 0.8512, 0.1756, 0.8469, 0.1747, 0.8512, 0.174, 0.8499, 0.1756, 0.8469, 0.174, 0.8499, 0.1735, 0.848, 0.1756, 0.8469, 0.1735, 0.848, 0.1735, 0.8459, 0.1756, 0.8469, 0.1735, 0.8459, 0.174, 0.844, 0.1756, 0.8469, 0.174, 0.844, 0.1747, 0.8427, 0.1756, 0.8469, 0.1747, 0.8427, 0.1756, 0.8422, 0.1756, 0.8469, 0.1756, 0.8422, 0.1765, 0.8427, 0.1756, 0.8469, 0.1765, 0.8427, 0.1773, 0.844, 0.1756, 0.8469, 0.1773, 0.844, 0.1777, 0.8459, 0.1756, 0.8469, 0.1777, 0.8459, 0.1777, 0.848, 0.1756, 0.8469, 0.1777, 0.848, 0.1773, 0.8499, 0.1756, 0.8469, 0.1773, 0.8499, 0.1765, 0.8512, 0.1756, 0.8469, 0.1765, 0.8512, 0.1756, 0.8516, 0.1316, 0.01085, 0.1319, 0.01085, 0.1319, 0.02073, 0.1316, 0.02073, 0.1313, 0.01085, 0.1316, 0.01085, 0.1316, 0.02073, 0.1313, 0.02073, 0.1314, 0.03121, 0.1311, 0.03121, 0.1311, 0.02134, 0.1314, 0.02134, 0.1314, 0.02134, 0.1317, 0.02134, 0.1317, 0.03121, 0.1314, 0.03121, 0.1292, 0.02069, 0.1292, 0.02121, 0.1289, 0.02121, 0.1289, 0.02069, 0.1289, 0.02069, 0.1289, 0.02121, 0.1286, 0.02121, 0.1286, 0.02069, 0.1308, 0.01272, 0.1297, 0.01272, 0.1297, 0.01085, 0.1308, 0.01085, 0.1306, 0.01909, 0.1306, 0.02097, 0.1297, 0.02097, 0.1297, 0.01909, 0.13, 0.03041, 0.13, 0.0323, 0.1291, 0.0323, 0.1291, 0.03041, 0.1308, 0.01459, 0.1297, 0.01459, 0.1297, 0.01272, 0.1308, 0.01272, 0.1308, 0.01459, 0.1308, 0.01272, 0.1313, 0.01272, 0.1313, 0.01459, 0.1308, 0.01646, 0.1308, 0.01459, 0.1313, 0.01459, 0.1313, 0.01646, 0.1222, 0.03078, 0.1219, 0.03078, 0.1219, 0.03003, 0.1222, 0.03003, 0.1193, 0.03191, 0.1193, 0.03003, 0.1201, 0.03003, 0.1201, 0.03191, 0.1217, 0.02135, 0.1226, 0.01996, 0.1226, 0.02042, 0.1216, 0.0218, 0.1194, 0.02104, 0.1205, 0.02173, 0.1205, 0.02219, 0.1194, 0.02149, 0.1219, 0.03267, 0.1219, 0.03078, 0.1222, 0.03078, 0.1222, 0.03267, 0.1306, 0.02022, 0.1306, 0.01833, 0.1309, 0.01833, 0.1309, 0.02022, 0.1201, 0.03191, 0.1208, 0.03191, 0.1208, 0.03267, 0.1201, 0.03267, 0.1208, 0.03003, 0.1208, 0.03191, 0.1201, 0.03191, 0.1201, 0.03003, 0.1186, 0.0194, 0.1186, 0.01986, 0.1179, 0.01976, 0.1179, 0.0193, 0.1186, 0.03191, 0.1186, 0.03003, 0.1193, 0.03003, 0.1193, 0.03191, 0.1186, 0.03191, 0.1193, 0.03191, 0.1193, 0.03267, 0.1186, 0.03267, 0.1186, 0.03003, 0.1186, 0.03191, 0.1179, 0.03191, 0.1179, 0.03003, 0.1282, 0.02406, 0.1278, 0.02593, 0.1276, 0.02593, 0.1279, 0.02406, 0.1291, 0.02256, 0.1282, 0.02406, 0.1279, 0.02406, 0.1288, 0.02256, 0.1282, 0.0278, 0.1291, 0.02929, 0.1288, 0.02929, 0.1279, 0.0278, 0.1278, 0.02593, 0.1282, 0.0278, 0.1279, 0.0278, 0.1276, 0.02593, 0.1288, 0.02929, 0.1291, 0.02929, 0.1291, 0.03051, 0.1288, 0.03051, 0.1291, 0.02256, 0.1288, 0.02256, 0.1288, 0.02134, 0.1291, 0.02134, 0.1306, 0.01909, 0.1297, 0.01909, 0.1297, 0.01833, 0.1306, 0.01833, 0.1308, 0.01833, 0.1308, 0.01646, 0.1313, 0.01646, 0.1313, 0.01833, 0.1306, 0.02022, 0.1309, 0.02022, 0.1309, 0.02097, 0.1306, 0.02097, 0.1179, 0.03191, 0.1186, 0.03191, 0.1186, 0.03267, 0.1179, 0.03267, 0.1193, 0.03191, 0.1201, 0.03191, 0.1201, 0.03267, 0.1193, 0.03267, 0.1295, 0.01917, 0.1295, 0.02069, 0.129, 0.02069, 0.129, 0.01917, 0.1308, 0.01272, 0.1308, 0.01085, 0.1313, 0.01085, 0.1313, 0.01272, 0.13, 0.03041, 0.1291, 0.03041, 0.1291, 0.02966, 0.13, 0.02966, 0.1316, 0.01085, 0.1319, 0.01085, 0.1319, 0.02073, 0.1316, 0.02073, 0.1313, 0.01085, 0.1316, 0.01085, 0.1316, 0.02073, 0.1313, 0.02073, 0.1314, 0.03121, 0.1311, 0.03121, 0.1311, 0.02134, 0.1314, 0.02134, 0.1314, 0.02134, 0.1317, 0.02134, 0.1317, 0.03121, 0.1314, 0.03121, 0.1292, 0.02069, 0.1292, 0.02121, 0.1289, 0.02121, 0.1289, 0.02069, 0.1289, 0.02069, 0.1289, 0.02121, 0.1286, 0.02121, 0.1286, 0.02069, 0.1316, 0.01085, 0.1319, 0.01085, 0.1319, 0.02073, 0.1316, 0.02073, 0.1313, 0.01085, 0.1316, 0.01085, 0.1316, 0.02073, 0.1313, 0.02073, 0.1314, 0.03121, 0.1311, 0.03121, 0.1311, 0.02134, 0.1314, 0.02134, 0.1314, 0.02134, 0.1317, 0.02134, 0.1317, 0.03121, 0.1314, 0.03121, 0.1292, 0.02069, 0.1292, 0.02121, 0.1289, 0.02121, 0.1289, 0.02069, 0.1289, 0.02069, 0.1289, 0.02121, 0.1286, 0.02121, 0.1286, 0.02069])
me_cylinder.materials.append(mat_material)
me_cylinder.use_remesh_preserve_volume = False
me_cylinder.use_remesh_preserve_attributes = False
me_cylinder.use_mirror_vertex_groups = False
me_cylinder.update()

# ---- objects
ob_kemerlipencere1_lod2 = bpy.data.objects.new('kemerliPencere1_LOD2', me_cylinder_002)
ob_kemerlipencere1_lod1 = bpy.data.objects.new('kemerliPencere1_LOD1', me_cylinder_001)
ob_kemerlipencere1_lod0 = bpy.data.objects.new('kemerliPencere1_LOD0', me_cylinder)

# ---- transforms, parenting, visibility, modifiers, constraints
ob_kemerlipencere1_lod2.location = (0.0, 0.0, 0.0)
ob_kemerlipencere1_lod2.rotation_euler = (1.571, -0.0, 0.0)
ob_kemerlipencere1_lod2.lineart.crease_threshold = 0.0
_m = ob_kemerlipencere1_lod2.modifiers.new('DecimateMod', 'DECIMATE')
_m.ratio = 0.2
_m.use_collapse_triangulate = True
ob_kemerlipencere1_lod1.location = (0.0, 0.0, 0.0)
ob_kemerlipencere1_lod1.rotation_euler = (1.571, -0.0, 0.0)
ob_kemerlipencere1_lod1.lineart.crease_threshold = 0.0
_m = ob_kemerlipencere1_lod1.modifiers.new('DecimateMod', 'DECIMATE')
_m.ratio = 0.6
_m.use_collapse_triangulate = True
ob_kemerlipencere1_lod0.location = (0.0, 0.0, 0.0)
ob_kemerlipencere1_lod0.rotation_euler = (1.571, -0.0, 0.0)
ob_kemerlipencere1_lod0.lineart.crease_threshold = 0.0

# ---- collection membership
col_collection_1.objects.link(ob_kemerlipencere1_lod2)
col_collection_1.objects.link(ob_kemerlipencere1_lod1)
col_collection_1.objects.link(ob_kemerlipencere1_lod0)

# ---- scene / render settings (as saved in the file)
scene.frame_start = 1; scene.frame_end = 250; scene.frame_set(1)
scene.render.engine = 'CYCLES'
scene.render.resolution_percentage = 50
scene.render.dither_intensity = 0.0
scene.cycles.use_denoising = False
scene.cycles.samples = 128
scene.cycles.sampling_pattern = 'TABULATED_SOBOL'
scene.cycles.light_sampling_threshold = 0.0
scene.cycles.use_adaptive_sampling = False
scene.cycles.use_light_tree = False
scene.cycles.blur_glossy = 0.0
scene.cycles.sample_clamp_indirect = 0.0
scene.view_settings.view_transform = 'Standard'
bpy.context.view_layer.update()

# ---- added for rendering (the .blend has no active camera and no usable light): camera, sun
cam_auto = bpy.data.cameras.new('AutoCamera')
cam_auto.lens = 50.0
cam_auto.sensor_width = 36.0
cam_auto.clip_end = 1000.0
ob_auto_camera = bpy.data.objects.new('AutoCamera', cam_auto)
scene.collection.objects.link(ob_auto_camera)
ob_auto_camera.location = (2.17552, -2.55299, 1.75019)
ob_auto_camera.rotation_euler = (1.09748, -7.21219e-08, 0.694738)
scene.camera = ob_auto_camera
light_auto_sun = bpy.data.lights.new('AutoSun', 'SUN')
light_auto_sun.energy = 3.0
light_auto_sun.angle = 0.0523599
ob_auto_sun = bpy.data.objects.new('AutoSun', light_auto_sun)
scene.collection.objects.link(ob_auto_sun)
ob_auto_sun.rotation_euler = (0.872665, 0.174533, 0.523599)
bpy.context.view_layer.update()
